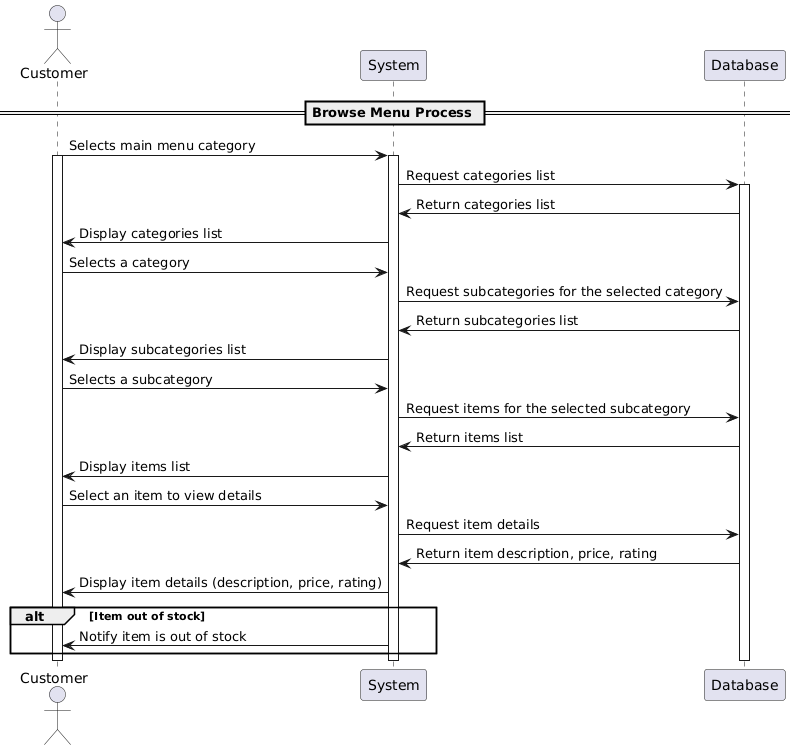

The diagram above was rendered by PlantUML. Its source (embedded in the PNG):
@startuml
actor Customer
participant "System" as System
participant "Database" as DB

== Browse Menu Process ==

Customer -> System: Selects main menu category
activate Customer
activate System
System -> DB: Request categories list
activate DB
DB -> System: Return categories list
System -> Customer: Display categories list
Customer -> System: Selects a category
System -> DB: Request subcategories for the selected category
DB -> System: Return subcategories list
System -> Customer: Display subcategories list
Customer -> System: Selects a subcategory
System -> DB: Request items for the selected subcategory
DB -> System: Return items list
System -> Customer: Display items list
Customer -> System: Select an item to view details
System -> DB: Request item details
DB -> System: Return item description, price, rating
System -> Customer: Display item details (description, price, rating)
alt Item out of stock
    System -> Customer: Notify item is out of stock
end
deactivate Customer
deactivate System
deactivate DB
@enduml